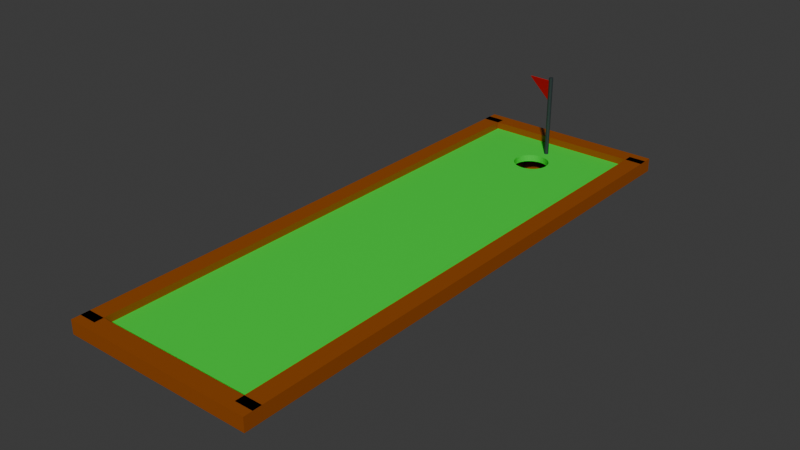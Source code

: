 # Source: pista.blend  (saved by Blender 4.4.30; exported with 4.5.12 LTS)
import bpy
from mathutils import Matrix  # noqa: F401  (used for matrix-valued properties, if any)

bpy.ops.wm.read_factory_settings(use_empty=True)
scene = bpy.context.scene
scene.name = 'Scene'

# ---- collections
col_collection = bpy.data.collections.new('Collection'); scene.collection.children.link(col_collection)

# ---- materials (node trees are filled in below, after node groups)
mat_verde = bpy.data.materials.new('Verde')
mat_verde.alpha_threshold = 0.0
mat_verde.roughness = 0.5
mat_verde.line_color = (0.0, 0.0, 0.0, 1.0)
mat_madeira = bpy.data.materials.new('Madeira')
mat_metal = bpy.data.materials.new('Metal')
mat_bandeira = bpy.data.materials.new('Bandeira')

# ---- material node trees
mat_verde.use_nodes = True; mat_verde.node_tree.nodes.clear()
_N = mat_verde.node_tree.nodes; _L = mat_verde.node_tree.links
n0 = _N.new('ShaderNodeOutputMaterial'); n0.name = 'Material Output'; n0.location = (300, 300)
n1 = _N.new('ShaderNodeBsdfPrincipled'); n1.name = 'Principled BSDF'; n1.location = (10, 300)
n1.inputs[0].default_value = (0.01839, 0.8009, 0.04473, 1.0)
n1.inputs[3].default_value = 1.45
_L.new(n1.outputs[0], n0.inputs[0])
n0.is_active_output = True
mat_madeira.use_nodes = True; mat_madeira.node_tree.nodes.clear()
_N = mat_madeira.node_tree.nodes; _L = mat_madeira.node_tree.links
n0 = _N.new('ShaderNodeBsdfPrincipled'); n0.name = 'Principled BSDF'; n0.location = (10, 300)
n0.inputs[0].default_value = (0.305, 0.07036, 0.0, 0.0)
n1 = _N.new('ShaderNodeOutputMaterial'); n1.name = 'Material Output'; n1.location = (300, 300)
_L.new(n0.outputs[0], n1.inputs[0])
n1.is_active_output = True
mat_metal.use_nodes = True; mat_metal.node_tree.nodes.clear()
_N = mat_metal.node_tree.nodes; _L = mat_metal.node_tree.links
n0 = _N.new('ShaderNodeBsdfPrincipled'); n0.name = 'Principled BSDF'; n0.location = (10, 300)
n0.inputs[0].default_value = (0.02519, 0.0356, 0.04092, 1.0)
n1 = _N.new('ShaderNodeOutputMaterial'); n1.name = 'Material Output'; n1.location = (300, 300)
_L.new(n0.outputs[0], n1.inputs[0])
n1.is_active_output = True
mat_bandeira.use_nodes = True; mat_bandeira.node_tree.nodes.clear()
_N = mat_bandeira.node_tree.nodes; _L = mat_bandeira.node_tree.links
n0 = _N.new('ShaderNodeBsdfPrincipled'); n0.name = 'Principled BSDF'; n0.location = (10, 300)
n0.inputs[0].default_value = (0.8001, 0.0, 0.002732, 1.0)
n1 = _N.new('ShaderNodeOutputMaterial'); n1.name = 'Material Output'; n1.location = (300, 300)
_L.new(n0.outputs[0], n1.inputs[0])
n1.is_active_output = True

# ---- world
world_world = bpy.data.worlds.new('World'); scene.world = world_world
world_world.use_nodes = True; world_world.node_tree.nodes.clear()
_N = world_world.node_tree.nodes; _L = world_world.node_tree.links
n0 = _N.new('ShaderNodeOutputWorld'); n0.name = 'World Output'; n0.location = (300, 300)
n1 = _N.new('ShaderNodeBackground'); n1.name = 'Background'; n1.location = (10, 300)
n1.inputs[0].default_value = (0.05088, 0.05088, 0.05088, 1.0)
_L.new(n1.outputs[0], n0.inputs[0])
n0.is_active_output = True
world_world.color = (0.05088, 0.05088, 0.05088)
world_world.sun_shadow_jitter_overblur = 0.0

# ---- meshes
me_cube = bpy.data.meshes.new('Cube')
me_cube.from_pydata([(1.0, 1.0, 1.0), (1.0, 1.0, -1.0), (1.0, -1.0, 1.0), (1.0, -1.0, -1.0), (-1.0, 1.0, 1.0), (-1.0, 1.0, -1.0), (-1.0, -1.0, 1.0), (-1.0, -1.0, -1.0), (-0.2222, 0.8, 1.0), (-0.218, 0.787, 1.0), (-0.218, 0.813, 1.0), (-0.2053, 0.7745, 1.0), (-0.2053, 0.8255, 1.0), (-0.1848, 0.837, 1.0), (-0.1848, 0.763, 1.0), (-0.1571, 0.8471, 1.0), (-0.1571, 0.7529, 1.0), (-0.1235, 0.8554, 1.0), (-0.1235, 0.7446, 1.0), (-0.08504, 0.8616, 1.0), (-0.08504, 0.7384, 1.0), (-0.04335, 0.8654, 1.0), (-0.04335, 0.7346, 1.0), (0.0, 0.8667, 1.0), (0.0, 0.7333, 1.0), (0.04335, 0.8654, 1.0), (0.04335, 0.7346, 1.0), (0.08504, 0.8616, 1.0), (0.08504, 0.7384, 1.0), (0.1571, 0.7529, 1.0), (0.1235, 0.8554, 1.0), (0.1235, 0.7446, 1.0), (0.1848, 0.763, 1.0), (0.1571, 0.8471, 1.0), (0.2053, 0.7745, 1.0), (0.1848, 0.837, 1.0), (0.2053, 0.8255, 1.0), (0.2222, 0.8, 1.0), (0.218, 0.813, 1.0), (0.218, 0.787, 1.0), (-0.2222, 0.8, -1.0), (-0.218, 0.787, -1.0), (-0.218, 0.813, -1.0), (-0.2053, 0.7745, -1.0), (-0.1848, 0.763, -1.0), (-0.1848, 0.837, -1.0), (-0.2053, 0.8255, -1.0), (-0.1571, 0.7529, -1.0), (-0.1571, 0.8471, -1.0), (-0.1235, 0.7446, -1.0), (-0.1235, 0.8554, -1.0), (-0.08504, 0.7384, -1.0), (-0.08504, 0.8616, -1.0), (-0.04335, 0.7346, -1.0), (-0.04335, 0.8654, -1.0), (0.04335, 0.7346, -1.0), (0.04335, 0.8654, -1.0), (0.1571, 0.7529, -1.0), (0.1571, 0.8471, -1.0), (0.1235, 0.7446, -1.0), (0.1235, 0.8554, -1.0), (0.08504, 0.7384, -1.0), (0.08504, 0.8616, -1.0), (0.1848, 0.763, -1.0), (0.1848, 0.837, -1.0), (0.2053, 0.8255, -1.0), (0.2222, 0.8, -1.0), (0.218, 0.787, -1.0), (0.218, 0.813, -1.0), (0.2053, 0.7745, -1.0), (0.0, 0.8667, -1.0), (0.0, 0.7333, -1.0)], [], [(8, 4, 6, 2, 0, 37, 39, 34, 32, 29, 31, 28, 26, 24, 22, 20, 18, 16, 14, 11, 9), (37, 0, 4, 8, 10, 12, 13, 15, 17, 19, 21, 23, 25, 27, 30, 33, 35, 36, 38), (3, 2, 6, 7), (7, 6, 4, 5), (5, 1, 66, 68, 65, 64, 58, 60, 62, 56, 70, 54, 52, 50, 48, 45, 46, 42, 40), (1, 3, 7, 5, 40, 41, 43, 44, 47, 49, 51, 53, 71, 55, 61, 59, 57, 63, 69, 67, 66), (1, 0, 2, 3), (5, 4, 0, 1), (70, 23, 21, 54), (54, 21, 19, 52), (52, 19, 17, 50), (50, 17, 15, 48), (48, 15, 13, 45), (45, 13, 12, 46), (46, 12, 10, 42), (42, 10, 8, 40), (40, 8, 9, 41), (9, 11, 43, 41), (11, 14, 44, 43), (14, 16, 47, 44), (16, 18, 49, 47), (18, 20, 51, 49), (20, 22, 53, 51), (22, 24, 71, 53), (24, 26, 55, 71), (26, 28, 61, 55), (28, 31, 59, 61), (31, 29, 57, 59), (29, 32, 63, 57), (32, 34, 69, 63), (34, 39, 67, 69), (39, 37, 66, 67), (37, 38, 68, 66), (68, 38, 36, 65), (65, 36, 35, 64), (64, 35, 33, 58), (58, 33, 30, 60), (60, 30, 27, 62), (62, 27, 25, 56), (56, 25, 23, 70)])
_uv = me_cube.uv_layers.new(name='UVMap')
_uv.uv.foreach_set('vector', [0.7778, 0.525, 0.875, 0.5, 0.875, 0.75, 0.625, 0.75, 0.625, 0.5, 0.7222, 0.525, 0.7228, 0.5266, 0.7243, 0.5282, 0.7269, 0.5296, 0.7304, 0.5309, 0.7346, 0.5319, 0.7394, 0.5327, 0.7446, 0.5332, 0.75, 0.5333, 0.7554, 0.5332, 0.7606, 0.5327, 0.7654, 0.5319, 0.7696, 0.5309, 0.7731, 0.5296, 0.7757, 0.5282, 0.7772, 0.5266, 0.7222, 0.525, 0.625, 0.5, 0.875, 0.5, 0.7778, 0.525, 0.7772, 0.5234, 0.7757, 0.5218, 0.7731, 0.5204, 0.7696, 0.5191, 0.7654, 0.5181, 0.7606, 0.5173, 0.7554, 0.5168, 0.75, 0.5167, 0.7446, 0.5168, 0.7394, 0.5173, 0.7346, 0.5181, 0.7304, 0.5191, 0.7269, 0.5204, 0.7243, 0.5218, 0.7228, 0.5234, 0.375, 0.75, 0.625, 0.75, 0.625, 1.0, 0.375, 1.0, 0.375, 0.0, 0.625, 0.0, 0.625, 0.25, 0.375, 0.25, 0.125, 0.5, 0.375, 0.5, 0.2778, 0.525, 0.2772, 0.5234, 0.2757, 0.5218, 0.2731, 0.5204, 0.2696, 0.5191, 0.2654, 0.5181, 0.2606, 0.5173, 0.2554, 0.5168, 0.25, 0.5167, 0.2446, 0.5168, 0.2394, 0.5173, 0.2346, 0.5181, 0.2304, 0.5191, 0.2269, 0.5204, 0.2243, 0.5218, 0.2228, 0.5234, 0.2222, 0.525, 0.375, 0.5, 0.375, 0.75, 0.125, 0.75, 0.125, 0.5, 0.2222, 0.525, 0.2228, 0.5266, 0.2243, 0.5282, 0.2269, 0.5296, 0.2304, 0.5309, 0.2346, 0.5319, 0.2394, 0.5327, 0.2446, 0.5332, 0.25, 0.5333, 0.2554, 0.5332, 0.2606, 0.5327, 0.2654, 0.5319, 0.2696, 0.5309, 0.2731, 0.5296, 0.2757, 0.5282, 0.2772, 0.5266, 0.2778, 0.525, 0.375, 0.5, 0.625, 0.5, 0.625, 0.75, 0.375, 0.75, 0.375, 0.25, 0.625, 0.25, 0.625, 0.5, 0.375, 0.5, 1.0, 0.7, 1.0, 0.8, 0.9688, 0.8, 0.9688, 0.7, 0.9688, 0.7, 0.9688, 0.8, 0.9375, 0.8, 0.9375, 0.7, 0.9375, 0.7, 0.9375, 0.8, 0.9062, 0.8, 0.9062, 0.7, 0.9062, 0.7, 0.9062, 0.8, 0.875, 0.8, 0.875, 0.7, 0.875, 0.7, 0.875, 0.8, 0.8438, 0.8, 0.8438, 0.7, 0.8438, 0.7, 0.8438, 0.8, 0.8125, 0.8, 0.8125, 0.7, 0.8125, 0.7, 0.8125, 0.8, 0.7812, 0.8, 0.7812, 0.7, 0.7812, 0.7, 0.7812, 0.8, 0.75, 0.8, 0.75, 0.7, 0.75, 0.7, 0.75, 0.8, 0.7188, 0.8, 0.7188, 0.7, 0.7188, 0.8, 0.6875, 0.8, 0.6875, 0.7, 0.7188, 0.7, 0.6875, 0.8, 0.6562, 0.8, 0.6562, 0.7, 0.6875, 0.7, 0.6562, 0.8, 0.625, 0.8, 0.625, 0.7, 0.6562, 0.7, 0.625, 0.8, 0.5938, 0.8, 0.5938, 0.7, 0.625, 0.7, 0.5938, 0.8, 0.5625, 0.8, 0.5625, 0.7, 0.5938, 0.7, 0.5625, 0.8, 0.5312, 0.8, 0.5312, 0.7, 0.5625, 0.7, 0.5312, 0.8, 0.5, 0.8, 0.5, 0.7, 0.5312, 0.7, 0.5, 0.8, 0.4688, 0.8, 0.4688, 0.7, 0.5, 0.7, 0.4688, 0.8, 0.4375, 0.8, 0.4375, 0.7, 0.4688, 0.7, 0.4375, 0.8, 0.4062, 0.8, 0.4062, 0.7, 0.4375, 0.7, 0.4062, 0.8, 0.375, 0.8, 0.375, 0.7, 0.4062, 0.7, 0.375, 0.8, 0.3438, 0.8, 0.3438, 0.7, 0.375, 0.7, 0.3438, 0.8, 0.3125, 0.8, 0.3125, 0.7, 0.3438, 0.7, 0.3125, 0.8, 0.2812, 0.8, 0.2812, 0.7, 0.3125, 0.7, 0.2812, 0.8, 0.25, 0.8, 0.25, 0.7, 0.2812, 0.7, 0.25, 0.8, 0.2188, 0.8, 0.2188, 0.7, 0.25, 0.7, 0.2188, 0.7, 0.2188, 0.8, 0.1875, 0.8, 0.1875, 0.7, 0.1875, 0.7, 0.1875, 0.8, 0.1562, 0.8, 0.1562, 0.7, 0.1562, 0.7, 0.1562, 0.8, 0.125, 0.8, 0.125, 0.7, 0.125, 0.7, 0.125, 0.8, 0.09375, 0.8, 0.09375, 0.7, 0.09375, 0.7, 0.09375, 0.8, 0.0625, 0.8, 0.0625, 0.7, 0.0625, 0.7, 0.0625, 0.8, 0.03125, 0.8, 0.03125, 0.7, 0.03125, 0.7, 0.03125, 0.8, 0.0, 0.8, 0.0, 0.7])
me_cube.materials.append(mat_verde)
me_cube.use_mirror_vertex_groups = False
me_cube.update()
me_cube_001 = bpy.data.meshes.new('Cube.001')
me_cube_001.from_pydata([(-1.0, -1.0, -1.0), (-1.0, -1.0, 1.0), (-1.0, 1.0, -1.0), (-1.0, 1.0, 1.0), (1.0, -1.0, -1.0), (1.0, -1.0, 1.0), (1.0, 1.0, -1.0), (1.0, 1.0, 1.0)], [], [(0, 1, 3, 2), (2, 3, 7, 6), (6, 7, 5, 4), (4, 5, 1, 0), (2, 6, 4, 0), (7, 3, 1, 5)])
_uv = me_cube_001.uv_layers.new(name='UVMap')
_uv.uv.foreach_set('vector', [0.375, 0.0, 0.625, 0.0, 0.625, 0.25, 0.375, 0.25, 0.375, 0.25, 0.625, 0.25, 0.625, 0.5, 0.375, 0.5, 0.375, 0.5, 0.625, 0.5, 0.625, 0.75, 0.375, 0.75, 0.375, 0.75, 0.625, 0.75, 0.625, 1.0, 0.375, 1.0, 0.125, 0.5, 0.375, 0.5, 0.375, 0.75, 0.125, 0.75, 0.625, 0.5, 0.875, 0.5, 0.875, 0.75, 0.625, 0.75])
me_cube_001.materials.append(mat_madeira)
me_cube_001.update()
me_cube_002 = bpy.data.meshes.new('Cube.002')
me_cube_002.from_pydata([(-1.0, -1.0, -1.0), (-1.0, -1.0, 1.0), (-1.0, 1.0, -1.0), (-1.0, 1.0, 1.0), (1.0, -1.0, -1.0), (1.0, -1.0, 1.0), (1.0, 1.0, -1.0), (1.0, 1.0, 1.0)], [], [(0, 1, 3, 2), (2, 3, 7, 6), (6, 7, 5, 4), (4, 5, 1, 0), (2, 6, 4, 0), (7, 3, 1, 5)])
_uv = me_cube_002.uv_layers.new(name='UVMap')
_uv.uv.foreach_set('vector', [0.375, 0.0, 0.625, 0.0, 0.625, 0.25, 0.375, 0.25, 0.375, 0.25, 0.625, 0.25, 0.625, 0.5, 0.375, 0.5, 0.375, 0.5, 0.625, 0.5, 0.625, 0.75, 0.375, 0.75, 0.375, 0.75, 0.625, 0.75, 0.625, 1.0, 0.375, 1.0, 0.125, 0.5, 0.375, 0.5, 0.375, 0.75, 0.125, 0.75, 0.625, 0.5, 0.875, 0.5, 0.875, 0.75, 0.625, 0.75])
me_cube_002.materials.append(mat_madeira)
me_cube_002.update()
me_cube_003 = bpy.data.meshes.new('Cube.003')
me_cube_003.from_pydata([(-1.0, -1.0, -1.0), (-1.0, -1.0, 1.0), (-1.0, 1.0, -1.0), (-1.0, 1.0, 1.0), (1.0, -1.0, -1.0), (1.0, -1.0, 1.0), (1.0, 1.0, -1.0), (1.0, 1.0, 1.0)], [], [(0, 1, 3, 2), (2, 3, 7, 6), (6, 7, 5, 4), (4, 5, 1, 0), (2, 6, 4, 0), (7, 3, 1, 5)])
_uv = me_cube_003.uv_layers.new(name='UVMap')
_uv.uv.foreach_set('vector', [0.375, 0.0, 0.625, 0.0, 0.625, 0.25, 0.375, 0.25, 0.375, 0.25, 0.625, 0.25, 0.625, 0.5, 0.375, 0.5, 0.375, 0.5, 0.625, 0.5, 0.625, 0.75, 0.375, 0.75, 0.375, 0.75, 0.625, 0.75, 0.625, 1.0, 0.375, 1.0, 0.125, 0.5, 0.375, 0.5, 0.375, 0.75, 0.125, 0.75, 0.625, 0.5, 0.875, 0.5, 0.875, 0.75, 0.625, 0.75])
me_cube_003.materials.append(mat_madeira)
me_cube_003.update()
me_cube_004 = bpy.data.meshes.new('Cube.004')
me_cube_004.from_pydata([(-1.0, -1.0, -1.0), (-1.0, -1.0, 1.0), (-1.0, 1.0, -1.0), (-1.0, 1.0, 1.0), (1.0, -1.0, -1.0), (1.0, -1.0, 1.0), (1.0, 1.0, -1.0), (1.0, 1.0, 1.0)], [], [(0, 1, 3, 2), (2, 3, 7, 6), (6, 7, 5, 4), (4, 5, 1, 0), (2, 6, 4, 0), (7, 3, 1, 5)])
_uv = me_cube_004.uv_layers.new(name='UVMap')
_uv.uv.foreach_set('vector', [0.375, 0.0, 0.625, 0.0, 0.625, 0.25, 0.375, 0.25, 0.375, 0.25, 0.625, 0.25, 0.625, 0.5, 0.375, 0.5, 0.375, 0.5, 0.625, 0.5, 0.625, 0.75, 0.375, 0.75, 0.375, 0.75, 0.625, 0.75, 0.625, 1.0, 0.375, 1.0, 0.125, 0.5, 0.375, 0.5, 0.375, 0.75, 0.125, 0.75, 0.625, 0.5, 0.875, 0.5, 0.875, 0.75, 0.625, 0.75])
me_cube_004.materials.append(mat_madeira)
me_cube_004.update()
me_cylinder_001 = bpy.data.meshes.new('Cylinder.001')
me_cylinder_001.from_pydata([(0.0, 1.0, -1.0), (0.0, 1.0, 1.0), (0.1951, 0.9808, -1.0), (0.1951, 0.9808, 1.0), (0.3827, 0.9239, -1.0), (0.3827, 0.9239, 1.0), (0.5556, 0.8315, -1.0), (0.5556, 0.8315, 1.0), (0.7071, 0.7071, -1.0), (0.7071, 0.7071, 1.0), (0.8315, 0.5556, -1.0), (0.8315, 0.5556, 1.0), (0.9239, 0.3827, -1.0), (0.9239, 0.3827, 1.0), (0.9808, 0.1951, -1.0), (0.9808, 0.1951, 1.0), (1.0, 0.0, -1.0), (1.0, 0.0, 1.0), (0.9808, -0.1951, -1.0), (0.9808, -0.1951, 1.0), (0.9239, -0.3827, -1.0), (0.9239, -0.3827, 1.0), (0.8315, -0.5556, -1.0), (0.8315, -0.5556, 1.0), (0.7071, -0.7071, -1.0), (0.7071, -0.7071, 1.0), (0.5556, -0.8315, -1.0), (0.5556, -0.8315, 1.0), (0.3827, -0.9239, -1.0), (0.3827, -0.9239, 1.0), (0.1951, -0.9808, -1.0), (0.1951, -0.9808, 1.0), (0.0, -1.0, -1.0), (0.0, -1.0, 1.0), (-0.1951, -0.9808, -1.0), (-0.1951, -0.9808, 1.0), (-0.3827, -0.9239, -1.0), (-0.3827, -0.9239, 1.0), (-0.5556, -0.8315, -1.0), (-0.5556, -0.8315, 1.0), (-0.7071, -0.7071, -1.0), (-0.7071, -0.7071, 1.0), (-0.8315, -0.5556, -1.0), (-0.8315, -0.5556, 1.0), (-0.9239, -0.3827, -1.0), (-0.9239, -0.3827, 1.0), (-0.9808, -0.1951, -1.0), (-0.9808, -0.1951, 1.0), (-1.0, 0.0, -1.0), (-1.0, 0.0, 1.0), (-0.9808, 0.1951, -1.0), (-0.9808, 0.1951, 1.0), (-0.9239, 0.3827, -1.0), (-0.9239, 0.3827, 1.0), (-0.8315, 0.5556, -1.0), (-0.8315, 0.5556, 1.0), (-0.7071, 0.7071, -1.0), (-0.7071, 0.7071, 1.0), (-0.5556, 0.8315, -1.0), (-0.5556, 0.8315, 1.0), (-0.3827, 0.9239, -1.0), (-0.3827, 0.9239, 1.0), (-0.1951, 0.9808, -1.0), (-0.1951, 0.9808, 1.0)], [], [(0, 1, 3, 2), (2, 3, 5, 4), (4, 5, 7, 6), (6, 7, 9, 8), (8, 9, 11, 10), (10, 11, 13, 12), (12, 13, 15, 14), (14, 15, 17, 16), (16, 17, 19, 18), (18, 19, 21, 20), (20, 21, 23, 22), (22, 23, 25, 24), (24, 25, 27, 26), (26, 27, 29, 28), (28, 29, 31, 30), (30, 31, 33, 32), (32, 33, 35, 34), (34, 35, 37, 36), (36, 37, 39, 38), (38, 39, 41, 40), (40, 41, 43, 42), (42, 43, 45, 44), (44, 45, 47, 46), (46, 47, 49, 48), (48, 49, 51, 50), (50, 51, 53, 52), (52, 53, 55, 54), (54, 55, 57, 56), (56, 57, 59, 58), (58, 59, 61, 60), (3, 1, 63, 61, 59, 57, 55, 53, 51, 49, 47, 45, 43, 41, 39, 37, 35, 33, 31, 29, 27, 25, 23, 21, 19, 17, 15, 13, 11, 9, 7, 5), (60, 61, 63, 62), (62, 63, 1, 0), (0, 2, 4, 6, 8, 10, 12, 14, 16, 18, 20, 22, 24, 26, 28, 30, 32, 34, 36, 38, 40, 42, 44, 46, 48, 50, 52, 54, 56, 58, 60, 62)])
_uv = me_cylinder_001.uv_layers.new(name='UVMap')
_uv.uv.foreach_set('vector', [1.0, 0.5, 1.0, 1.0, 0.9688, 1.0, 0.9688, 0.5, 0.9688, 0.5, 0.9688, 1.0, 0.9375, 1.0, 0.9375, 0.5, 0.9375, 0.5, 0.9375, 1.0, 0.9062, 1.0, 0.9062, 0.5, 0.9062, 0.5, 0.9062, 1.0, 0.875, 1.0, 0.875, 0.5, 0.875, 0.5, 0.875, 1.0, 0.8438, 1.0, 0.8438, 0.5, 0.8438, 0.5, 0.8438, 1.0, 0.8125, 1.0, 0.8125, 0.5, 0.8125, 0.5, 0.8125, 1.0, 0.7812, 1.0, 0.7812, 0.5, 0.7812, 0.5, 0.7812, 1.0, 0.75, 1.0, 0.75, 0.5, 0.75, 0.5, 0.75, 1.0, 0.7188, 1.0, 0.7188, 0.5, 0.7188, 0.5, 0.7188, 1.0, 0.6875, 1.0, 0.6875, 0.5, 0.6875, 0.5, 0.6875, 1.0, 0.6562, 1.0, 0.6562, 0.5, 0.6562, 0.5, 0.6562, 1.0, 0.625, 1.0, 0.625, 0.5, 0.625, 0.5, 0.625, 1.0, 0.5938, 1.0, 0.5938, 0.5, 0.5938, 0.5, 0.5938, 1.0, 0.5625, 1.0, 0.5625, 0.5, 0.5625, 0.5, 0.5625, 1.0, 0.5312, 1.0, 0.5312, 0.5, 0.5312, 0.5, 0.5312, 1.0, 0.5, 1.0, 0.5, 0.5, 0.5, 0.5, 0.5, 1.0, 0.4688, 1.0, 0.4688, 0.5, 0.4688, 0.5, 0.4688, 1.0, 0.4375, 1.0, 0.4375, 0.5, 0.4375, 0.5, 0.4375, 1.0, 0.4062, 1.0, 0.4062, 0.5, 0.4062, 0.5, 0.4062, 1.0, 0.375, 1.0, 0.375, 0.5, 0.375, 0.5, 0.375, 1.0, 0.3438, 1.0, 0.3438, 0.5, 0.3438, 0.5, 0.3438, 1.0, 0.3125, 1.0, 0.3125, 0.5, 0.3125, 0.5, 0.3125, 1.0, 0.2812, 1.0, 0.2812, 0.5, 0.2812, 0.5, 0.2812, 1.0, 0.25, 1.0, 0.25, 0.5, 0.25, 0.5, 0.25, 1.0, 0.2188, 1.0, 0.2188, 0.5, 0.2188, 0.5, 0.2188, 1.0, 0.1875, 1.0, 0.1875, 0.5, 0.1875, 0.5, 0.1875, 1.0, 0.1562, 1.0, 0.1562, 0.5, 0.1562, 0.5, 0.1562, 1.0, 0.125, 1.0, 0.125, 0.5, 0.125, 0.5, 0.125, 1.0, 0.09375, 1.0, 0.09375, 0.5, 0.09375, 0.5, 0.09375, 1.0, 0.0625, 1.0, 0.0625, 0.5, 0.2968, 0.4854, 0.25, 0.49, 0.2032, 0.4854, 0.1582, 0.4717, 0.1167, 0.4496, 0.08029, 0.4197, 0.05045, 0.3833, 0.02827, 0.3418, 0.01461, 0.2968, 0.01, 0.25, 0.01461, 0.2032, 0.02827, 0.1582, 0.05045, 0.1167, 0.08029, 0.08029, 0.1167, 0.05045, 0.1582, 0.02827, 0.2032, 0.01461, 0.25, 0.01, 0.2968, 0.01461, 0.3418, 0.02827, 0.3833, 0.05045, 0.4197, 0.08029, 0.4496, 0.1167, 0.4717, 0.1582, 0.4854, 0.2032, 0.49, 0.25, 0.4854, 0.2968, 0.4717, 0.3418, 0.4496, 0.3833, 0.4197, 0.4197, 0.3833, 0.4496, 0.3418, 0.4717, 0.0625, 0.5, 0.0625, 1.0, 0.03125, 1.0, 0.03125, 0.5, 0.03125, 0.5, 0.03125, 1.0, 0.0, 1.0, 0.0, 0.5, 0.75, 0.49, 0.7968, 0.4854, 0.8418, 0.4717, 0.8833, 0.4496, 0.9197, 0.4197, 0.9496, 0.3833, 0.9717, 0.3418, 0.9854, 0.2968, 0.99, 0.25, 0.9854, 0.2032, 0.9717, 0.1582, 0.9496, 0.1167, 0.9197, 0.08029, 0.8833, 0.05045, 0.8418, 0.02827, 0.7968, 0.01461, 0.75, 0.01, 0.7032, 0.01461, 0.6582, 0.02827, 0.6167, 0.05045, 0.5803, 0.08029, 0.5504, 0.1167, 0.5283, 0.1582, 0.5146, 0.2032, 0.51, 0.25, 0.5146, 0.2968, 0.5283, 0.3418, 0.5504, 0.3833, 0.5803, 0.4197, 0.6167, 0.4496, 0.6582, 0.4717, 0.7032, 0.4854])
me_cylinder_001.materials.append(mat_metal)
me_cylinder_001.update()
me_cube_005 = bpy.data.meshes.new('Cube.005')
me_cube_005.from_pydata([(-1.0, -1.0, -1.0), (-1.0, -1.0, 1.0), (-1.0, 1.0, 0.0136), (-1.0, 1.0, 0.05027), (1.0, -1.0, -1.0), (1.0, -1.0, 1.0), (1.0, 1.0, 0.0136), (1.0, 1.0, 0.05027)], [], [(0, 1, 3, 2), (2, 3, 7, 6), (6, 7, 5, 4), (4, 5, 1, 0), (2, 6, 4, 0), (7, 3, 1, 5)])
_uv = me_cube_005.uv_layers.new(name='UVMap')
_uv.uv.foreach_set('vector', [0.375, 0.0, 0.625, 0.0, 0.625, 0.25, 0.375, 0.25, 0.375, 0.25, 0.625, 0.25, 0.625, 0.5, 0.375, 0.5, 0.375, 0.5, 0.625, 0.5, 0.625, 0.75, 0.375, 0.75, 0.375, 0.75, 0.625, 0.75, 0.625, 1.0, 0.375, 1.0, 0.125, 0.5, 0.375, 0.5, 0.375, 0.75, 0.125, 0.75, 0.625, 0.5, 0.875, 0.5, 0.875, 0.75, 0.625, 0.75])
me_cube_005.materials.append(mat_bandeira)
me_cube_005.update()
me_cube_007 = bpy.data.meshes.new('Cube.007')
me_cube_007.from_pydata([(-1.0, -1.0, -1.0), (0.826, 0.826, 0.6295), (-1.0, -1.0, 1.0), (-1.0, 1.0, -1.0), (0.826, -0.826, 0.6295), (-1.0, 1.0, 1.0), (1.0, -1.0, -1.0), (-0.826, 0.826, 0.6295), (1.0, -1.0, 1.0), (1.0, 1.0, -1.0), (-0.826, -0.826, 0.6295), (1.0, 1.0, 1.0), (0.826, -0.826, -1.0), (-0.826, 0.826, -1.0), (0.826, 0.826, -1.0), (-0.826, -0.826, -1.0)], [], [(0, 2, 5, 3), (3, 5, 11, 9), (9, 11, 8, 6), (6, 8, 2, 0), (15, 0, 3, 9, 6, 12, 14, 13), (6, 0, 15, 12), (11, 5, 2, 8), (12, 4, 1, 14), (15, 10, 4, 12), (13, 7, 10, 15), (14, 1, 7, 13), (1, 4, 10, 7)])
_uv = me_cube_007.uv_layers.new(name='UVMap')
_uv.uv.foreach_set('vector', [0.375, 0.0, 0.625, 0.0, 0.625, 0.25, 0.375, 0.25, 0.375, 0.25, 0.625, 0.25, 0.625, 0.5, 0.375, 0.5, 0.375, 0.5, 0.625, 0.5, 0.625, 0.75, 0.375, 0.75, 0.375, 0.75, 0.625, 0.75, 0.625, 1.0, 0.375, 1.0, 0.1467, 0.7283, 0.125, 0.75, 0.125, 0.5, 0.375, 0.5, 0.375, 0.75, 0.3533, 0.7283, 0.3533, 0.5217, 0.1467, 0.5217, 0.375, 0.75, 0.125, 0.75, 0.1467, 0.7283, 0.3533, 0.7283, 0.625, 0.5, 0.875, 0.5, 0.875, 0.75, 0.625, 0.75, 0.5932, 0.25, 0.375, 0.25, 0.375, 0.0, 0.5932, 0.0, 0.5932, 0.5, 0.375, 0.5, 0.375, 0.25, 0.5932, 0.25, 0.5932, 0.75, 0.375, 0.75, 0.375, 0.5, 0.5932, 0.5, 0.5932, 1.0, 0.375, 1.0, 0.375, 0.75, 0.5932, 0.75, 0.125, 0.75, 0.125, 0.5, 0.375, 0.5, 0.375, 0.75])
me_cube_007.materials.append(mat_madeira)
me_cube_007.update()

# ---- objects
ob_chao = bpy.data.objects.new('Chao', me_cube)
ob_barreira1 = bpy.data.objects.new('Barreira1', me_cube_001)
ob_barreira2 = bpy.data.objects.new('Barreira2', me_cube_002)
ob_barreira3 = bpy.data.objects.new('Barreira3', me_cube_003)
ob_barreira4 = bpy.data.objects.new('Barreira4', me_cube_004)
ob_astebandeira = bpy.data.objects.new('AsteBandeira', me_cylinder_001)
ob_bandeira = bpy.data.objects.new('Bandeira', me_cube_005)
ob_caixa = bpy.data.objects.new('Caixa', me_cube_007)

# ---- transforms, parenting, visibility, modifiers, constraints
ob_chao.location = (0.0, 0.0, 0.0)
ob_chao.scale = (-4.5, 15.0, 0.2)
ob_chao.lock_rotations_4d = False
ob_chao.empty_display_type = 'ARROWS'
ob_chao.lineart.crease_threshold = 0.0
ob_barreira1.location = (5.0, 0.0, 0.2081)
ob_barreira1.scale = (0.5, 15.5, 0.39)
ob_barreira2.location = (-5.0, 0.0, 0.2081)
ob_barreira2.scale = (0.5, 15.5, 0.39)
ob_barreira3.location = (0.0, -15.5, 0.2081)
ob_barreira3.rotation_euler = (0.0, 0.0, 1.571)
ob_barreira3.scale = (0.5, 5.502, 0.39)
ob_barreira4.location = (0.0, 15.5, 0.2081)
ob_barreira4.rotation_euler = (0.0, 0.0, 1.571)
ob_barreira4.scale = (0.5, 5.502, 0.39)
ob_astebandeira.location = (0.0, 13.6, 2.444)
ob_astebandeira.scale = (0.12, 0.12, 2.5)
ob_bandeira.location = (-1.106, 14.27, 4.144)
ob_bandeira.rotation_euler = (0.0, -0.0, 0.9939)
ob_bandeira.scale = (0.04, 1.379, 0.6318)
ob_caixa.location = (0.0, 12.08, -1.692)
ob_caixa.scale = (-1.942, -1.9, -1.718)

# ---- collection membership
col_collection.objects.link(ob_chao)
col_collection.objects.link(ob_barreira1)
col_collection.objects.link(ob_barreira2)
col_collection.objects.link(ob_barreira3)
col_collection.objects.link(ob_barreira4)
col_collection.objects.link(ob_astebandeira)
col_collection.objects.link(ob_bandeira)
col_collection.objects.link(ob_caixa)

# ---- scene / render settings (as saved in the file)
scene.frame_start = 1; scene.frame_end = 250; scene.frame_set(1)
scene.render.engine = 'BLENDER_EEVEE_NEXT'
bpy.context.view_layer.update()

# ---- added for rendering (the .blend has no active camera and no usable light): camera, sun
cam_auto = bpy.data.cameras.new('AutoCamera')
cam_auto.lens = 50.0
cam_auto.sensor_width = 36.0
cam_auto.clip_end = 1000.0
ob_auto_camera = bpy.data.objects.new('AutoCamera', cam_auto)
scene.collection.objects.link(ob_auto_camera)
ob_auto_camera.location = (32.2471, -38.6965, 26.5645)
ob_auto_camera.rotation_euler = (1.09748, -7.21219e-08, 0.694738)
scene.camera = ob_auto_camera
light_auto_sun = bpy.data.lights.new('AutoSun', 'SUN')
light_auto_sun.energy = 3.0
light_auto_sun.angle = 0.0523599
ob_auto_sun = bpy.data.objects.new('AutoSun', light_auto_sun)
scene.collection.objects.link(ob_auto_sun)
ob_auto_sun.rotation_euler = (0.872665, 0.174533, 0.523599)
bpy.context.view_layer.update()
